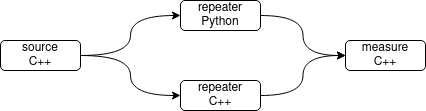

The diagram above was exported from draw.io. Its source (the exported page's mxGraphModel, read from the mxfile embedded in the PNG):
<mxGraphModel dx="1362" dy="775" grid="1" gridSize="10" guides="1" tooltips="1" connect="1" arrows="1" fold="1" page="1" pageScale="1" pageWidth="850" pageHeight="1100" math="0" shadow="0">
  <root>
    <mxCell id="0" />
    <mxCell id="1" parent="0" />
    <mxCell id="g0tUDLkEFL_pSNnmfNKK-5" style="edgeStyle=orthogonalEdgeStyle;rounded=0;orthogonalLoop=1;jettySize=auto;html=1;curved=1;entryX=0;entryY=0.5;entryDx=0;entryDy=0;" edge="1" parent="1" source="g0tUDLkEFL_pSNnmfNKK-1" target="g0tUDLkEFL_pSNnmfNKK-4">
      <mxGeometry relative="1" as="geometry" />
    </mxCell>
    <mxCell id="g0tUDLkEFL_pSNnmfNKK-1" value="source&lt;br&gt;C++" style="rounded=1;whiteSpace=wrap;html=1;" vertex="1" parent="1">
      <mxGeometry x="80" y="240" width="80" height="30" as="geometry" />
    </mxCell>
    <mxCell id="g0tUDLkEFL_pSNnmfNKK-2" value="repeater&lt;br&gt;C++" style="rounded=1;whiteSpace=wrap;html=1;" vertex="1" parent="1">
      <mxGeometry x="260" y="280" width="80" height="30" as="geometry" />
    </mxCell>
    <mxCell id="g0tUDLkEFL_pSNnmfNKK-4" value="repeater&lt;br&gt;Python" style="rounded=1;whiteSpace=wrap;html=1;" vertex="1" parent="1">
      <mxGeometry x="260" y="200" width="80" height="30" as="geometry" />
    </mxCell>
    <mxCell id="g0tUDLkEFL_pSNnmfNKK-6" style="edgeStyle=orthogonalEdgeStyle;rounded=0;orthogonalLoop=1;jettySize=auto;html=1;curved=1;entryX=0;entryY=0.5;entryDx=0;entryDy=0;" edge="1" parent="1" source="g0tUDLkEFL_pSNnmfNKK-1" target="g0tUDLkEFL_pSNnmfNKK-2">
      <mxGeometry relative="1" as="geometry">
        <mxPoint x="170" y="275" as="sourcePoint" />
        <mxPoint x="270" y="230" as="targetPoint" />
      </mxGeometry>
    </mxCell>
    <mxCell id="g0tUDLkEFL_pSNnmfNKK-8" value="measure&lt;br&gt;C++" style="rounded=1;whiteSpace=wrap;html=1;" vertex="1" parent="1">
      <mxGeometry x="425" y="240" width="80" height="30" as="geometry" />
    </mxCell>
    <mxCell id="g0tUDLkEFL_pSNnmfNKK-9" style="edgeStyle=orthogonalEdgeStyle;rounded=0;orthogonalLoop=1;jettySize=auto;html=1;curved=1;entryX=0;entryY=0.5;entryDx=0;entryDy=0;" edge="1" parent="1" source="g0tUDLkEFL_pSNnmfNKK-4" target="g0tUDLkEFL_pSNnmfNKK-8">
      <mxGeometry relative="1" as="geometry">
        <mxPoint x="170" y="275" as="sourcePoint" />
        <mxPoint x="270" y="225" as="targetPoint" />
      </mxGeometry>
    </mxCell>
    <mxCell id="g0tUDLkEFL_pSNnmfNKK-10" style="edgeStyle=orthogonalEdgeStyle;rounded=0;orthogonalLoop=1;jettySize=auto;html=1;curved=1;entryX=0;entryY=0.5;entryDx=0;entryDy=0;exitX=1;exitY=0.5;exitDx=0;exitDy=0;" edge="1" parent="1" source="g0tUDLkEFL_pSNnmfNKK-2" target="g0tUDLkEFL_pSNnmfNKK-8">
      <mxGeometry relative="1" as="geometry">
        <mxPoint x="350" y="225" as="sourcePoint" />
        <mxPoint x="435" y="265" as="targetPoint" />
      </mxGeometry>
    </mxCell>
  </root>
</mxGraphModel>